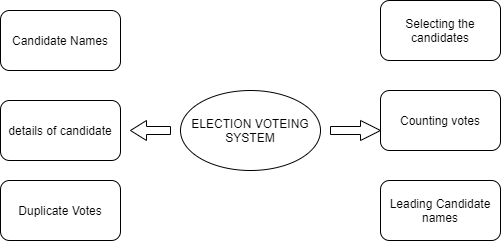

The diagram above was exported from draw.io. Its source (the exported page's mxGraphModel, read from the mxfile embedded in the PNG):
<mxGraphModel dx="1038" dy="523" grid="1" gridSize="10" guides="1" tooltips="1" connect="1" arrows="1" fold="1" page="1" pageScale="1" pageWidth="850" pageHeight="1100" math="0" shadow="0">
  <root>
    <mxCell id="0" />
    <mxCell id="1" parent="0" />
    <mxCell id="9E910tbYL-YHmYVUt3lL-1" value="ELECTION VOTEING&lt;br&gt;SYSTEM" style="ellipse;whiteSpace=wrap;html=1;" vertex="1" parent="1">
      <mxGeometry x="360" y="210" width="140" height="80" as="geometry" />
    </mxCell>
    <mxCell id="9E910tbYL-YHmYVUt3lL-2" value="Candidate Names" style="rounded=1;whiteSpace=wrap;html=1;" vertex="1" parent="1">
      <mxGeometry x="180" y="130" width="120" height="60" as="geometry" />
    </mxCell>
    <mxCell id="9E910tbYL-YHmYVUt3lL-3" value="Selecting the candidates" style="rounded=1;whiteSpace=wrap;html=1;" vertex="1" parent="1">
      <mxGeometry x="560" y="120" width="120" height="60" as="geometry" />
    </mxCell>
    <mxCell id="9E910tbYL-YHmYVUt3lL-4" value="Counting votes" style="rounded=1;whiteSpace=wrap;html=1;" vertex="1" parent="1">
      <mxGeometry x="560" y="210" width="120" height="60" as="geometry" />
    </mxCell>
    <mxCell id="9E910tbYL-YHmYVUt3lL-5" value="Leading Candidate names" style="rounded=1;whiteSpace=wrap;html=1;" vertex="1" parent="1">
      <mxGeometry x="560" y="300" width="120" height="60" as="geometry" />
    </mxCell>
    <mxCell id="9E910tbYL-YHmYVUt3lL-6" value="details of candidate" style="rounded=1;whiteSpace=wrap;html=1;" vertex="1" parent="1">
      <mxGeometry x="180" y="220" width="120" height="60" as="geometry" />
    </mxCell>
    <mxCell id="9E910tbYL-YHmYVUt3lL-8" value="Duplicate Votes" style="rounded=1;whiteSpace=wrap;html=1;" vertex="1" parent="1">
      <mxGeometry x="180" y="300" width="120" height="60" as="geometry" />
    </mxCell>
    <mxCell id="9E910tbYL-YHmYVUt3lL-9" value="" style="shape=singleArrow;whiteSpace=wrap;html=1;arrowWidth=0.4;arrowSize=0.4;flipH=1;" vertex="1" parent="1">
      <mxGeometry x="310" y="240" width="40" height="20" as="geometry" />
    </mxCell>
    <mxCell id="9E910tbYL-YHmYVUt3lL-11" value="" style="shape=singleArrow;whiteSpace=wrap;html=1;arrowWidth=0.4;arrowSize=0.4;" vertex="1" parent="1">
      <mxGeometry x="510" y="240" width="50" height="20" as="geometry" />
    </mxCell>
  </root>
</mxGraphModel>